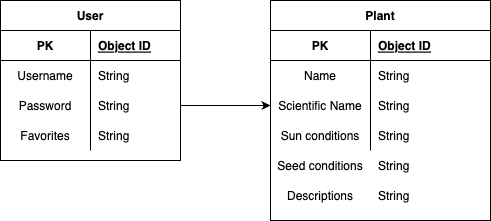

The diagram above was exported from draw.io. Its source (the exported page's mxGraphModel, read from the mxfile embedded in the PNG):
<mxGraphModel dx="1479" dy="801" grid="1" gridSize="10" guides="1" tooltips="1" connect="1" arrows="1" fold="1" page="1" pageScale="1" pageWidth="850" pageHeight="1100" math="0" shadow="0" extFonts="Permanent Marker^https://fonts.googleapis.com/css?family=Permanent+Marker">
  <root>
    <mxCell id="0" />
    <mxCell id="1" parent="0" />
    <mxCell id="RAjr57K-wVHt5OF4Rovb-1" value="User" style="shape=table;startSize=30;container=1;collapsible=1;childLayout=tableLayout;fixedRows=1;rowLines=0;fontStyle=1;align=center;resizeLast=1;" vertex="1" parent="1">
      <mxGeometry x="-700" y="170" width="180" height="160" as="geometry" />
    </mxCell>
    <mxCell id="RAjr57K-wVHt5OF4Rovb-2" value="" style="shape=tableRow;horizontal=0;startSize=0;swimlaneHead=0;swimlaneBody=0;fillColor=none;collapsible=0;dropTarget=0;points=[[0,0.5],[1,0.5]];portConstraint=eastwest;top=0;left=0;right=0;bottom=1;" vertex="1" parent="RAjr57K-wVHt5OF4Rovb-1">
      <mxGeometry y="30" width="180" height="30" as="geometry" />
    </mxCell>
    <mxCell id="RAjr57K-wVHt5OF4Rovb-3" value="PK" style="shape=partialRectangle;connectable=0;fillColor=none;top=0;left=0;bottom=0;right=0;fontStyle=1;overflow=hidden;" vertex="1" parent="RAjr57K-wVHt5OF4Rovb-2">
      <mxGeometry width="90" height="30" as="geometry">
        <mxRectangle width="90" height="30" as="alternateBounds" />
      </mxGeometry>
    </mxCell>
    <mxCell id="RAjr57K-wVHt5OF4Rovb-4" value="Object ID" style="shape=partialRectangle;connectable=0;fillColor=none;top=0;left=0;bottom=0;right=0;align=left;spacingLeft=6;fontStyle=5;overflow=hidden;" vertex="1" parent="RAjr57K-wVHt5OF4Rovb-2">
      <mxGeometry x="90" width="90" height="30" as="geometry">
        <mxRectangle width="90" height="30" as="alternateBounds" />
      </mxGeometry>
    </mxCell>
    <mxCell id="RAjr57K-wVHt5OF4Rovb-5" value="" style="shape=tableRow;horizontal=0;startSize=0;swimlaneHead=0;swimlaneBody=0;fillColor=none;collapsible=0;dropTarget=0;points=[[0,0.5],[1,0.5]];portConstraint=eastwest;top=0;left=0;right=0;bottom=0;" vertex="1" parent="RAjr57K-wVHt5OF4Rovb-1">
      <mxGeometry y="60" width="180" height="30" as="geometry" />
    </mxCell>
    <mxCell id="RAjr57K-wVHt5OF4Rovb-6" value="Username" style="shape=partialRectangle;connectable=0;fillColor=none;top=0;left=0;bottom=0;right=0;editable=1;overflow=hidden;" vertex="1" parent="RAjr57K-wVHt5OF4Rovb-5">
      <mxGeometry width="90" height="30" as="geometry">
        <mxRectangle width="90" height="30" as="alternateBounds" />
      </mxGeometry>
    </mxCell>
    <mxCell id="RAjr57K-wVHt5OF4Rovb-7" value="String" style="shape=partialRectangle;connectable=0;fillColor=none;top=0;left=0;bottom=0;right=0;align=left;spacingLeft=6;overflow=hidden;" vertex="1" parent="RAjr57K-wVHt5OF4Rovb-5">
      <mxGeometry x="90" width="90" height="30" as="geometry">
        <mxRectangle width="90" height="30" as="alternateBounds" />
      </mxGeometry>
    </mxCell>
    <mxCell id="RAjr57K-wVHt5OF4Rovb-8" value="" style="shape=tableRow;horizontal=0;startSize=0;swimlaneHead=0;swimlaneBody=0;fillColor=none;collapsible=0;dropTarget=0;points=[[0,0.5],[1,0.5]];portConstraint=eastwest;top=0;left=0;right=0;bottom=0;" vertex="1" parent="RAjr57K-wVHt5OF4Rovb-1">
      <mxGeometry y="90" width="180" height="30" as="geometry" />
    </mxCell>
    <mxCell id="RAjr57K-wVHt5OF4Rovb-9" value="Password" style="shape=partialRectangle;connectable=0;fillColor=none;top=0;left=0;bottom=0;right=0;editable=1;overflow=hidden;" vertex="1" parent="RAjr57K-wVHt5OF4Rovb-8">
      <mxGeometry width="90" height="30" as="geometry">
        <mxRectangle width="90" height="30" as="alternateBounds" />
      </mxGeometry>
    </mxCell>
    <mxCell id="RAjr57K-wVHt5OF4Rovb-10" value="String" style="shape=partialRectangle;connectable=0;fillColor=none;top=0;left=0;bottom=0;right=0;align=left;spacingLeft=6;overflow=hidden;" vertex="1" parent="RAjr57K-wVHt5OF4Rovb-8">
      <mxGeometry x="90" width="90" height="30" as="geometry">
        <mxRectangle width="90" height="30" as="alternateBounds" />
      </mxGeometry>
    </mxCell>
    <mxCell id="RAjr57K-wVHt5OF4Rovb-11" value="" style="shape=tableRow;horizontal=0;startSize=0;swimlaneHead=0;swimlaneBody=0;fillColor=none;collapsible=0;dropTarget=0;points=[[0,0.5],[1,0.5]];portConstraint=eastwest;top=0;left=0;right=0;bottom=0;" vertex="1" parent="RAjr57K-wVHt5OF4Rovb-1">
      <mxGeometry y="120" width="180" height="30" as="geometry" />
    </mxCell>
    <mxCell id="RAjr57K-wVHt5OF4Rovb-12" value="Favorites" style="shape=partialRectangle;connectable=0;fillColor=none;top=0;left=0;bottom=0;right=0;editable=1;overflow=hidden;" vertex="1" parent="RAjr57K-wVHt5OF4Rovb-11">
      <mxGeometry width="90" height="30" as="geometry">
        <mxRectangle width="90" height="30" as="alternateBounds" />
      </mxGeometry>
    </mxCell>
    <mxCell id="RAjr57K-wVHt5OF4Rovb-13" value="String" style="shape=partialRectangle;connectable=0;fillColor=none;top=0;left=0;bottom=0;right=0;align=left;spacingLeft=6;overflow=hidden;" vertex="1" parent="RAjr57K-wVHt5OF4Rovb-11">
      <mxGeometry x="90" width="90" height="30" as="geometry">
        <mxRectangle width="90" height="30" as="alternateBounds" />
      </mxGeometry>
    </mxCell>
    <mxCell id="RAjr57K-wVHt5OF4Rovb-14" value="Plant" style="shape=table;startSize=30;container=1;collapsible=1;childLayout=tableLayout;fixedRows=1;rowLines=0;fontStyle=1;align=center;resizeLast=1;" vertex="1" parent="1">
      <mxGeometry x="-430" y="170" width="220" height="220" as="geometry" />
    </mxCell>
    <mxCell id="RAjr57K-wVHt5OF4Rovb-15" value="" style="shape=tableRow;horizontal=0;startSize=0;swimlaneHead=0;swimlaneBody=0;fillColor=none;collapsible=0;dropTarget=0;points=[[0,0.5],[1,0.5]];portConstraint=eastwest;top=0;left=0;right=0;bottom=1;" vertex="1" parent="RAjr57K-wVHt5OF4Rovb-14">
      <mxGeometry y="30" width="220" height="30" as="geometry" />
    </mxCell>
    <mxCell id="RAjr57K-wVHt5OF4Rovb-16" value="PK" style="shape=partialRectangle;connectable=0;fillColor=none;top=0;left=0;bottom=0;right=0;fontStyle=1;overflow=hidden;" vertex="1" parent="RAjr57K-wVHt5OF4Rovb-15">
      <mxGeometry width="100" height="30" as="geometry">
        <mxRectangle width="100" height="30" as="alternateBounds" />
      </mxGeometry>
    </mxCell>
    <mxCell id="RAjr57K-wVHt5OF4Rovb-17" value="Object ID" style="shape=partialRectangle;connectable=0;fillColor=none;top=0;left=0;bottom=0;right=0;align=left;spacingLeft=6;fontStyle=5;overflow=hidden;" vertex="1" parent="RAjr57K-wVHt5OF4Rovb-15">
      <mxGeometry x="100" width="120" height="30" as="geometry">
        <mxRectangle width="120" height="30" as="alternateBounds" />
      </mxGeometry>
    </mxCell>
    <mxCell id="RAjr57K-wVHt5OF4Rovb-18" value="" style="shape=tableRow;horizontal=0;startSize=0;swimlaneHead=0;swimlaneBody=0;fillColor=none;collapsible=0;dropTarget=0;points=[[0,0.5],[1,0.5]];portConstraint=eastwest;top=0;left=0;right=0;bottom=0;" vertex="1" parent="RAjr57K-wVHt5OF4Rovb-14">
      <mxGeometry y="60" width="220" height="30" as="geometry" />
    </mxCell>
    <mxCell id="RAjr57K-wVHt5OF4Rovb-19" value="Name" style="shape=partialRectangle;connectable=0;fillColor=none;top=0;left=0;bottom=0;right=0;editable=1;overflow=hidden;" vertex="1" parent="RAjr57K-wVHt5OF4Rovb-18">
      <mxGeometry width="100" height="30" as="geometry">
        <mxRectangle width="100" height="30" as="alternateBounds" />
      </mxGeometry>
    </mxCell>
    <mxCell id="RAjr57K-wVHt5OF4Rovb-20" value="String" style="shape=partialRectangle;connectable=0;fillColor=none;top=0;left=0;bottom=0;right=0;align=left;spacingLeft=6;overflow=hidden;" vertex="1" parent="RAjr57K-wVHt5OF4Rovb-18">
      <mxGeometry x="100" width="120" height="30" as="geometry">
        <mxRectangle width="120" height="30" as="alternateBounds" />
      </mxGeometry>
    </mxCell>
    <mxCell id="RAjr57K-wVHt5OF4Rovb-21" value="" style="shape=tableRow;horizontal=0;startSize=0;swimlaneHead=0;swimlaneBody=0;fillColor=none;collapsible=0;dropTarget=0;points=[[0,0.5],[1,0.5]];portConstraint=eastwest;top=0;left=0;right=0;bottom=0;" vertex="1" parent="RAjr57K-wVHt5OF4Rovb-14">
      <mxGeometry y="90" width="220" height="30" as="geometry" />
    </mxCell>
    <mxCell id="RAjr57K-wVHt5OF4Rovb-22" value="Scientific Name" style="shape=partialRectangle;connectable=0;fillColor=none;top=0;left=0;bottom=0;right=0;editable=1;overflow=hidden;" vertex="1" parent="RAjr57K-wVHt5OF4Rovb-21">
      <mxGeometry width="100" height="30" as="geometry">
        <mxRectangle width="100" height="30" as="alternateBounds" />
      </mxGeometry>
    </mxCell>
    <mxCell id="RAjr57K-wVHt5OF4Rovb-23" value="String" style="shape=partialRectangle;connectable=0;fillColor=none;top=0;left=0;bottom=0;right=0;align=left;spacingLeft=6;overflow=hidden;" vertex="1" parent="RAjr57K-wVHt5OF4Rovb-21">
      <mxGeometry x="100" width="120" height="30" as="geometry">
        <mxRectangle width="120" height="30" as="alternateBounds" />
      </mxGeometry>
    </mxCell>
    <mxCell id="RAjr57K-wVHt5OF4Rovb-24" value="" style="shape=tableRow;horizontal=0;startSize=0;swimlaneHead=0;swimlaneBody=0;fillColor=none;collapsible=0;dropTarget=0;points=[[0,0.5],[1,0.5]];portConstraint=eastwest;top=0;left=0;right=0;bottom=0;" vertex="1" parent="RAjr57K-wVHt5OF4Rovb-14">
      <mxGeometry y="120" width="220" height="30" as="geometry" />
    </mxCell>
    <mxCell id="RAjr57K-wVHt5OF4Rovb-25" value="Sun conditions" style="shape=partialRectangle;connectable=0;fillColor=none;top=0;left=0;bottom=0;right=0;editable=1;overflow=hidden;" vertex="1" parent="RAjr57K-wVHt5OF4Rovb-24">
      <mxGeometry width="100" height="30" as="geometry">
        <mxRectangle width="100" height="30" as="alternateBounds" />
      </mxGeometry>
    </mxCell>
    <mxCell id="RAjr57K-wVHt5OF4Rovb-26" value="String" style="shape=partialRectangle;connectable=0;fillColor=none;top=0;left=0;bottom=0;right=0;align=left;spacingLeft=6;overflow=hidden;" vertex="1" parent="RAjr57K-wVHt5OF4Rovb-24">
      <mxGeometry x="100" width="120" height="30" as="geometry">
        <mxRectangle width="120" height="30" as="alternateBounds" />
      </mxGeometry>
    </mxCell>
    <mxCell id="RAjr57K-wVHt5OF4Rovb-27" value="Seed conditions" style="shape=partialRectangle;connectable=0;fillColor=none;top=0;left=0;bottom=0;right=0;editable=1;overflow=hidden;" vertex="1" parent="1">
      <mxGeometry x="-430" y="320" width="100" height="30" as="geometry">
        <mxRectangle width="100" height="30" as="alternateBounds" />
      </mxGeometry>
    </mxCell>
    <mxCell id="RAjr57K-wVHt5OF4Rovb-28" value="Descriptions" style="shape=partialRectangle;connectable=0;fillColor=none;top=0;left=0;bottom=0;right=0;editable=1;overflow=hidden;" vertex="1" parent="1">
      <mxGeometry x="-430" y="350" width="100" height="30" as="geometry">
        <mxRectangle width="100" height="30" as="alternateBounds" />
      </mxGeometry>
    </mxCell>
    <mxCell id="RAjr57K-wVHt5OF4Rovb-29" value="String" style="shape=partialRectangle;connectable=0;fillColor=none;top=0;left=0;bottom=0;right=0;align=left;spacingLeft=6;overflow=hidden;" vertex="1" parent="1">
      <mxGeometry x="-330" y="320" width="120" height="30" as="geometry">
        <mxRectangle width="120" height="30" as="alternateBounds" />
      </mxGeometry>
    </mxCell>
    <mxCell id="RAjr57K-wVHt5OF4Rovb-30" value="String" style="shape=partialRectangle;connectable=0;fillColor=none;top=0;left=0;bottom=0;right=0;align=left;spacingLeft=6;overflow=hidden;" vertex="1" parent="1">
      <mxGeometry x="-330" y="350" width="120" height="30" as="geometry">
        <mxRectangle width="120" height="30" as="alternateBounds" />
      </mxGeometry>
    </mxCell>
    <mxCell id="RAjr57K-wVHt5OF4Rovb-31" style="edgeStyle=orthogonalEdgeStyle;rounded=0;orthogonalLoop=1;jettySize=auto;html=1;exitX=1;exitY=0.5;exitDx=0;exitDy=0;entryX=0;entryY=0.5;entryDx=0;entryDy=0;" edge="1" parent="1" source="RAjr57K-wVHt5OF4Rovb-8" target="RAjr57K-wVHt5OF4Rovb-21">
      <mxGeometry relative="1" as="geometry" />
    </mxCell>
  </root>
</mxGraphModel>